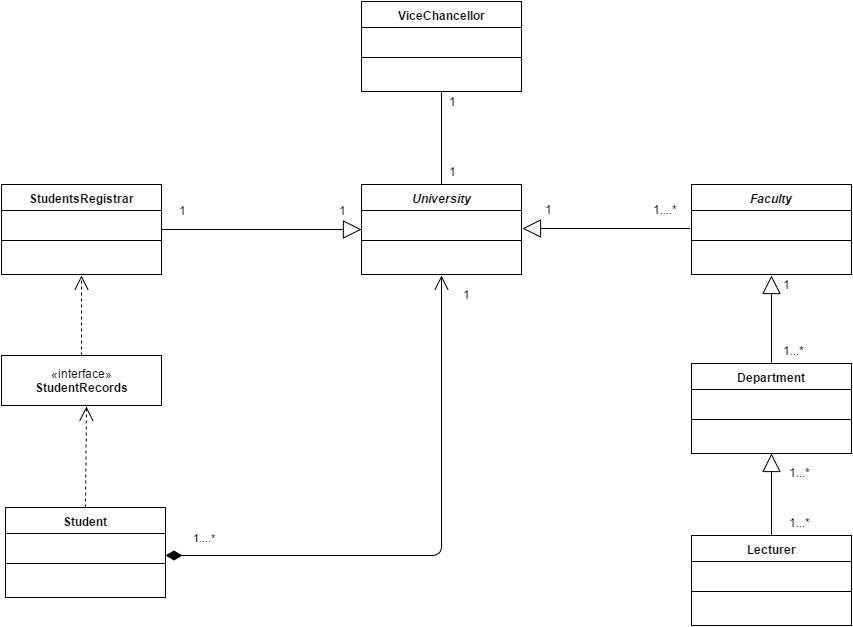

The diagram above was exported from draw.io. Its source (the exported page's mxGraphModel, read from the mxfile embedded in the PNG):
<mxGraphModel dx="1674" dy="1206" grid="1" gridSize="10" guides="1" tooltips="1" connect="1" arrows="1" fold="1" page="0" pageScale="1.5" pageWidth="826" pageHeight="1169" background="#ffffff" math="0" shadow="0">
  <root>
    <mxCell id="0" style=";html=1;" />
    <mxCell id="1" style=";html=1;" parent="0" />
    <mxCell id="80" value="&lt;i&gt;University&lt;/i&gt;" style="swimlane;html=1;fontStyle=1;align=center;verticalAlign=top;childLayout=stackLayout;horizontal=1;startSize=26;horizontalStack=0;resizeParent=1;resizeLast=0;collapsible=1;marginBottom=0;swimlaneFillColor=#ffffff;fillColor=#FFFFFF;" vertex="1" parent="1">
      <mxGeometry x="640" y="99" width="160" height="90" as="geometry" />
    </mxCell>
    <mxCell id="81" value="&amp;nbsp;" style="text;html=1;strokeColor=none;fillColor=none;align=left;verticalAlign=top;spacingLeft=4;spacingRight=4;whiteSpace=wrap;overflow=hidden;rotatable=0;points=[[0,0.5],[1,0.5]];portConstraint=eastwest;" vertex="1" parent="80">
      <mxGeometry y="26" width="160" height="26" as="geometry" />
    </mxCell>
    <mxCell id="82" value="" style="line;html=1;strokeWidth=1;fillColor=none;align=left;verticalAlign=middle;spacingTop=-1;spacingLeft=3;spacingRight=3;rotatable=0;labelPosition=right;points=[];portConstraint=eastwest;" vertex="1" parent="80">
      <mxGeometry y="52" width="160" height="8" as="geometry" />
    </mxCell>
    <mxCell id="83" value="&amp;nbsp;" style="text;html=1;strokeColor=none;fillColor=none;align=left;verticalAlign=top;spacingLeft=4;spacingRight=4;whiteSpace=wrap;overflow=hidden;rotatable=0;points=[[0,0.5],[1,0.5]];portConstraint=eastwest;" vertex="1" parent="80">
      <mxGeometry y="60" width="160" height="26" as="geometry" />
    </mxCell>
    <mxCell id="84" value="ViceChancellor" style="swimlane;html=1;fontStyle=1;align=center;verticalAlign=top;childLayout=stackLayout;horizontal=1;startSize=26;horizontalStack=0;resizeParent=1;resizeLast=0;collapsible=1;marginBottom=0;swimlaneFillColor=#ffffff;fillColor=#FFFFFF;" vertex="1" parent="1">
      <mxGeometry x="640" y="-84" width="160" height="90" as="geometry" />
    </mxCell>
    <mxCell id="85" value="&amp;nbsp;" style="text;html=1;strokeColor=none;fillColor=none;align=left;verticalAlign=top;spacingLeft=4;spacingRight=4;whiteSpace=wrap;overflow=hidden;rotatable=0;points=[[0,0.5],[1,0.5]];portConstraint=eastwest;" vertex="1" parent="84">
      <mxGeometry y="26" width="160" height="26" as="geometry" />
    </mxCell>
    <mxCell id="86" value="" style="line;html=1;strokeWidth=1;fillColor=none;align=left;verticalAlign=middle;spacingTop=-1;spacingLeft=3;spacingRight=3;rotatable=0;labelPosition=right;points=[];portConstraint=eastwest;" vertex="1" parent="84">
      <mxGeometry y="52" width="160" height="8" as="geometry" />
    </mxCell>
    <mxCell id="87" value="&amp;nbsp;" style="text;html=1;strokeColor=none;fillColor=none;align=left;verticalAlign=top;spacingLeft=4;spacingRight=4;whiteSpace=wrap;overflow=hidden;rotatable=0;points=[[0,0.5],[1,0.5]];portConstraint=eastwest;" vertex="1" parent="84">
      <mxGeometry y="60" width="160" height="26" as="geometry" />
    </mxCell>
    <mxCell id="88" value="&lt;i&gt;Faculty&lt;/i&gt;" style="swimlane;html=1;fontStyle=1;align=center;verticalAlign=top;childLayout=stackLayout;horizontal=1;startSize=26;horizontalStack=0;resizeParent=1;resizeLast=0;collapsible=1;marginBottom=0;swimlaneFillColor=#ffffff;fillColor=#FFFFFF;" vertex="1" parent="1">
      <mxGeometry x="970" y="99" width="160" height="90" as="geometry" />
    </mxCell>
    <mxCell id="89" value="&amp;nbsp;" style="text;html=1;strokeColor=none;fillColor=none;align=left;verticalAlign=top;spacingLeft=4;spacingRight=4;whiteSpace=wrap;overflow=hidden;rotatable=0;points=[[0,0.5],[1,0.5]];portConstraint=eastwest;" vertex="1" parent="88">
      <mxGeometry y="26" width="160" height="26" as="geometry" />
    </mxCell>
    <mxCell id="90" value="" style="line;html=1;strokeWidth=1;fillColor=none;align=left;verticalAlign=middle;spacingTop=-1;spacingLeft=3;spacingRight=3;rotatable=0;labelPosition=right;points=[];portConstraint=eastwest;" vertex="1" parent="88">
      <mxGeometry y="52" width="160" height="8" as="geometry" />
    </mxCell>
    <mxCell id="91" value="&amp;nbsp;" style="text;html=1;strokeColor=none;fillColor=none;align=left;verticalAlign=top;spacingLeft=4;spacingRight=4;whiteSpace=wrap;overflow=hidden;rotatable=0;points=[[0,0.5],[1,0.5]];portConstraint=eastwest;" vertex="1" parent="88">
      <mxGeometry y="60" width="160" height="26" as="geometry" />
    </mxCell>
    <mxCell id="92" value="Department" style="swimlane;html=1;fontStyle=1;align=center;verticalAlign=top;childLayout=stackLayout;horizontal=1;startSize=26;horizontalStack=0;resizeParent=1;resizeLast=0;collapsible=1;marginBottom=0;swimlaneFillColor=#ffffff;fillColor=#FFFFFF;" vertex="1" parent="1">
      <mxGeometry x="970" y="278" width="160" height="90" as="geometry" />
    </mxCell>
    <mxCell id="93" value="&amp;nbsp;" style="text;html=1;strokeColor=none;fillColor=none;align=left;verticalAlign=top;spacingLeft=4;spacingRight=4;whiteSpace=wrap;overflow=hidden;rotatable=0;points=[[0,0.5],[1,0.5]];portConstraint=eastwest;" vertex="1" parent="92">
      <mxGeometry y="26" width="160" height="26" as="geometry" />
    </mxCell>
    <mxCell id="94" value="" style="line;html=1;strokeWidth=1;fillColor=none;align=left;verticalAlign=middle;spacingTop=-1;spacingLeft=3;spacingRight=3;rotatable=0;labelPosition=right;points=[];portConstraint=eastwest;" vertex="1" parent="92">
      <mxGeometry y="52" width="160" height="8" as="geometry" />
    </mxCell>
    <mxCell id="95" value="&amp;nbsp;" style="text;html=1;strokeColor=none;fillColor=none;align=left;verticalAlign=top;spacingLeft=4;spacingRight=4;whiteSpace=wrap;overflow=hidden;rotatable=0;points=[[0,0.5],[1,0.5]];portConstraint=eastwest;" vertex="1" parent="92">
      <mxGeometry y="60" width="160" height="26" as="geometry" />
    </mxCell>
    <mxCell id="96" value="Lecturer" style="swimlane;html=1;fontStyle=1;align=center;verticalAlign=top;childLayout=stackLayout;horizontal=1;startSize=26;horizontalStack=0;resizeParent=1;resizeLast=0;collapsible=1;marginBottom=0;swimlaneFillColor=#ffffff;fillColor=#FFFFFF;" vertex="1" parent="1">
      <mxGeometry x="970" y="450" width="160" height="90" as="geometry" />
    </mxCell>
    <mxCell id="97" value="&amp;nbsp;" style="text;html=1;strokeColor=none;fillColor=none;align=left;verticalAlign=top;spacingLeft=4;spacingRight=4;whiteSpace=wrap;overflow=hidden;rotatable=0;points=[[0,0.5],[1,0.5]];portConstraint=eastwest;" vertex="1" parent="96">
      <mxGeometry y="26" width="160" height="26" as="geometry" />
    </mxCell>
    <mxCell id="98" value="" style="line;html=1;strokeWidth=1;fillColor=none;align=left;verticalAlign=middle;spacingTop=-1;spacingLeft=3;spacingRight=3;rotatable=0;labelPosition=right;points=[];portConstraint=eastwest;" vertex="1" parent="96">
      <mxGeometry y="52" width="160" height="8" as="geometry" />
    </mxCell>
    <mxCell id="99" value="&amp;nbsp;" style="text;html=1;strokeColor=none;fillColor=none;align=left;verticalAlign=top;spacingLeft=4;spacingRight=4;whiteSpace=wrap;overflow=hidden;rotatable=0;points=[[0,0.5],[1,0.5]];portConstraint=eastwest;" vertex="1" parent="96">
      <mxGeometry y="60" width="160" height="26" as="geometry" />
    </mxCell>
    <mxCell id="101" value="StudentsRegistrar" style="swimlane;html=1;fontStyle=1;align=center;verticalAlign=top;childLayout=stackLayout;horizontal=1;startSize=26;horizontalStack=0;resizeParent=1;resizeLast=0;collapsible=1;marginBottom=0;swimlaneFillColor=#ffffff;fillColor=#FFFFFF;" vertex="1" parent="1">
      <mxGeometry x="280" y="99" width="160" height="90" as="geometry" />
    </mxCell>
    <mxCell id="102" value="&amp;nbsp;" style="text;html=1;strokeColor=none;fillColor=none;align=left;verticalAlign=top;spacingLeft=4;spacingRight=4;whiteSpace=wrap;overflow=hidden;rotatable=0;points=[[0,0.5],[1,0.5]];portConstraint=eastwest;" vertex="1" parent="101">
      <mxGeometry y="26" width="160" height="26" as="geometry" />
    </mxCell>
    <mxCell id="103" value="" style="line;html=1;strokeWidth=1;fillColor=none;align=left;verticalAlign=middle;spacingTop=-1;spacingLeft=3;spacingRight=3;rotatable=0;labelPosition=right;points=[];portConstraint=eastwest;" vertex="1" parent="101">
      <mxGeometry y="52" width="160" height="8" as="geometry" />
    </mxCell>
    <mxCell id="104" value="&amp;nbsp;" style="text;html=1;strokeColor=none;fillColor=none;align=left;verticalAlign=top;spacingLeft=4;spacingRight=4;whiteSpace=wrap;overflow=hidden;rotatable=0;points=[[0,0.5],[1,0.5]];portConstraint=eastwest;" vertex="1" parent="101">
      <mxGeometry y="60" width="160" height="26" as="geometry" />
    </mxCell>
    <mxCell id="109" value="Student" style="swimlane;html=1;fontStyle=1;align=center;verticalAlign=top;childLayout=stackLayout;horizontal=1;startSize=26;horizontalStack=0;resizeParent=1;resizeLast=0;collapsible=1;marginBottom=0;swimlaneFillColor=#ffffff;fillColor=#FFFFFF;" vertex="1" parent="1">
      <mxGeometry x="284" y="422" width="160" height="90" as="geometry" />
    </mxCell>
    <mxCell id="110" value="&amp;nbsp;" style="text;html=1;strokeColor=none;fillColor=none;align=left;verticalAlign=top;spacingLeft=4;spacingRight=4;whiteSpace=wrap;overflow=hidden;rotatable=0;points=[[0,0.5],[1,0.5]];portConstraint=eastwest;" vertex="1" parent="109">
      <mxGeometry y="26" width="160" height="26" as="geometry" />
    </mxCell>
    <mxCell id="111" value="" style="line;html=1;strokeWidth=1;fillColor=none;align=left;verticalAlign=middle;spacingTop=-1;spacingLeft=3;spacingRight=3;rotatable=0;labelPosition=right;points=[];portConstraint=eastwest;" vertex="1" parent="109">
      <mxGeometry y="52" width="160" height="8" as="geometry" />
    </mxCell>
    <mxCell id="112" value="&amp;nbsp;" style="text;html=1;strokeColor=none;fillColor=none;align=left;verticalAlign=top;spacingLeft=4;spacingRight=4;whiteSpace=wrap;overflow=hidden;rotatable=0;points=[[0,0.5],[1,0.5]];portConstraint=eastwest;" vertex="1" parent="109">
      <mxGeometry y="60" width="160" height="26" as="geometry" />
    </mxCell>
    <mxCell id="130" value="1" style="text;html=1;strokeColor=none;fillColor=none;align=center;verticalAlign=middle;whiteSpace=wrap;" vertex="1" parent="1">
      <mxGeometry x="710" y="76" width="40" height="20" as="geometry" />
    </mxCell>
    <mxCell id="135" value="" style="endArrow=none;html=1;edgeStyle=orthogonalEdgeStyle;entryX=0.5;entryY=1;exitX=0.5;exitY=0;" edge="1" parent="1" source="80" target="84">
      <mxGeometry relative="1" as="geometry">
        <mxPoint x="630" y="92" as="sourcePoint" />
        <mxPoint x="790" y="92" as="targetPoint" />
        <Array as="points" />
      </mxGeometry>
    </mxCell>
    <mxCell id="138" value="1" style="text;html=1;strokeColor=none;fillColor=none;align=center;verticalAlign=middle;whiteSpace=wrap;" vertex="1" parent="1">
      <mxGeometry x="710" y="6" width="40" height="20" as="geometry" />
    </mxCell>
    <mxCell id="140" value="" style="endArrow=block;endSize=16;endFill=0;html=1;" edge="1" parent="1">
      <mxGeometry width="160" relative="1" as="geometry">
        <mxPoint x="440" y="144" as="sourcePoint" />
        <mxPoint x="640" y="144" as="targetPoint" />
      </mxGeometry>
    </mxCell>
    <mxCell id="141" value="1" style="text;html=1;strokeColor=none;fillColor=none;align=center;verticalAlign=middle;whiteSpace=wrap;" vertex="1" parent="1">
      <mxGeometry x="440" y="115" width="40" height="20" as="geometry" />
    </mxCell>
    <mxCell id="142" value="1" style="text;html=1;strokeColor=none;fillColor=none;align=center;verticalAlign=middle;whiteSpace=wrap;" vertex="1" parent="1">
      <mxGeometry x="600" y="115" width="40" height="20" as="geometry" />
    </mxCell>
    <mxCell id="143" value="«interface»&lt;br&gt;&lt;b&gt;StudentRecords&lt;/b&gt;" style="html=1;fillColor=#FFFFFF;" vertex="1" parent="1">
      <mxGeometry x="280" y="270" width="160" height="50" as="geometry" />
    </mxCell>
    <mxCell id="144" value="" style="endArrow=open;endSize=12;dashed=1;html=1;exitX=0.5;exitY=0;" edge="1" parent="1" source="143">
      <mxGeometry width="160" relative="1" as="geometry">
        <mxPoint x="250" y="240" as="sourcePoint" />
        <mxPoint x="360" y="190" as="targetPoint" />
      </mxGeometry>
    </mxCell>
    <mxCell id="147" value="" style="endArrow=open;endSize=12;dashed=1;html=1;exitX=0.5;exitY=0;" edge="1" parent="1" source="109">
      <mxGeometry width="160" relative="1" as="geometry">
        <mxPoint x="170" y="420" as="sourcePoint" />
        <mxPoint x="365" y="321" as="targetPoint" />
      </mxGeometry>
    </mxCell>
    <mxCell id="151" value="1....*" style="endArrow=open;html=1;endSize=12;startArrow=diamondThin;startSize=14;startFill=1;edgeStyle=orthogonalEdgeStyle;align=left;verticalAlign=bottom;" edge="1" parent="1" source="110">
      <mxGeometry x="-0.9064" y="9" relative="1" as="geometry">
        <mxPoint x="520" y="460" as="sourcePoint" />
        <mxPoint x="720" y="190" as="targetPoint" />
        <Array as="points">
          <mxPoint x="720" y="470" />
        </Array>
        <mxPoint as="offset" />
      </mxGeometry>
    </mxCell>
    <mxCell id="152" value="1" style="text;html=1;resizable=0;points=[];autosize=1;align=left;verticalAlign=top;spacingTop=-4;" vertex="1" parent="1">
      <mxGeometry x="740" y="200" width="20" height="20" as="geometry" />
    </mxCell>
    <mxCell id="153" value="" style="endArrow=block;endSize=16;endFill=0;html=1;" edge="1" parent="1" source="92">
      <mxGeometry width="160" relative="1" as="geometry">
        <mxPoint x="1210" y="305" as="sourcePoint" />
        <mxPoint x="1050" y="190" as="targetPoint" />
      </mxGeometry>
    </mxCell>
    <mxCell id="155" value="&amp;nbsp;" style="endArrow=block;endSize=16;endFill=0;html=1;entryX=1.007;entryY=0.678;entryPerimeter=0;exitX=-0.012;exitY=0.678;exitPerimeter=0;" edge="1" parent="1" source="89" target="81">
      <mxGeometry x="-0.0645" y="47" width="160" relative="1" as="geometry">
        <mxPoint x="820" y="220" as="sourcePoint" />
        <mxPoint x="980" y="220" as="targetPoint" />
        <mxPoint as="offset" />
      </mxGeometry>
    </mxCell>
    <mxCell id="158" value="" style="endArrow=block;endSize=16;endFill=0;html=1;entryX=0.5;entryY=1;exitX=0.5;exitY=0;" edge="1" parent="1" source="96" target="92">
      <mxGeometry width="160" relative="1" as="geometry">
        <mxPoint x="910" y="410" as="sourcePoint" />
        <mxPoint x="1070" y="410" as="targetPoint" />
      </mxGeometry>
    </mxCell>
    <mxCell id="159" value="1" style="text;html=1;resizable=0;points=[];autosize=1;align=left;verticalAlign=top;spacingTop=-4;" vertex="1" parent="1">
      <mxGeometry x="822" y="115" width="20" height="20" as="geometry" />
    </mxCell>
    <mxCell id="160" value="1....*" style="text;html=1;resizable=0;points=[];autosize=1;align=left;verticalAlign=top;spacingTop=-4;" vertex="1" parent="1">
      <mxGeometry x="930" y="115" width="40" height="20" as="geometry" />
    </mxCell>
    <mxCell id="161" value="1" style="text;html=1;resizable=0;points=[];autosize=1;align=left;verticalAlign=top;spacingTop=-4;" vertex="1" parent="1">
      <mxGeometry x="1060" y="190" width="20" height="20" as="geometry" />
    </mxCell>
    <mxCell id="162" value="1...*" style="text;html=1;resizable=0;points=[];autosize=1;align=left;verticalAlign=top;spacingTop=-4;" vertex="1" parent="1">
      <mxGeometry x="1060" y="256" width="40" height="20" as="geometry" />
    </mxCell>
    <mxCell id="163" value="1...*" style="text;html=1;resizable=0;points=[];autosize=1;align=left;verticalAlign=top;spacingTop=-4;" vertex="1" parent="1">
      <mxGeometry x="1066" y="378" width="40" height="20" as="geometry" />
    </mxCell>
    <mxCell id="164" value="1...*" style="text;html=1;resizable=0;points=[];autosize=1;align=left;verticalAlign=top;spacingTop=-4;" vertex="1" parent="1">
      <mxGeometry x="1066" y="428" width="40" height="20" as="geometry" />
    </mxCell>
  </root>
</mxGraphModel>